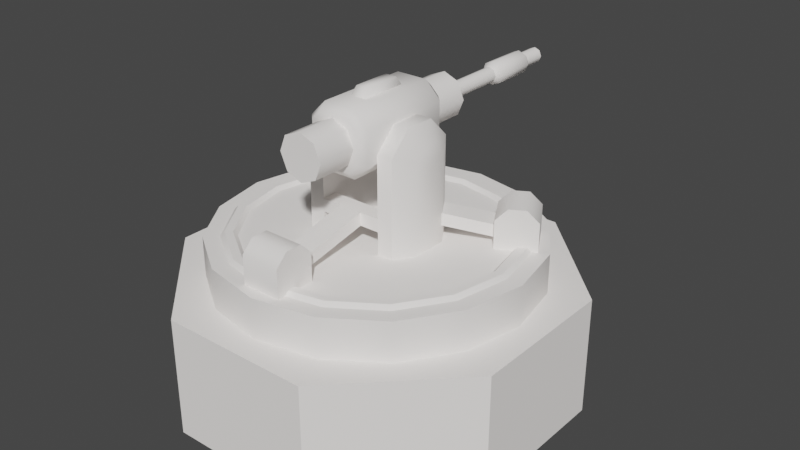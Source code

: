 # Source: canon.blend  (saved by Blender 2.90.8; exported with 4.5.12 LTS)
import bpy
from mathutils import Matrix  # noqa: F401  (used for matrix-valued properties, if any)

bpy.ops.wm.read_factory_settings(use_empty=True)
scene = bpy.context.scene
scene.name = 'Scene'

# ---- collections
col_collection = bpy.data.collections.new('Collection'); scene.collection.children.link(col_collection)

# ---- materials (node trees are filled in below, after node groups)
mat_canonmaterial = bpy.data.materials.new('CanonMaterial')
mat_canonmaterial.alpha_threshold = 0.0
mat_canonmaterial.use_transparent_shadow = False
mat_canonmaterial.diffuse_color = (1.0, 0.9626, 0.9335, 1.0)
mat_canonmaterial.line_color = (0.0, 0.0, 0.0, 1.0)

# ---- material node trees

# ---- world
world_world = bpy.data.worlds.new('World'); scene.world = world_world
world_world.use_nodes = True; world_world.node_tree.nodes.clear()
_N = world_world.node_tree.nodes; _L = world_world.node_tree.links
n0 = _N.new('ShaderNodeOutputWorld'); n0.name = 'World Output'; n0.location = (300, 300)
n1 = _N.new('ShaderNodeBackground'); n1.name = 'Background'; n1.location = (10, 300)
n1.inputs[0].default_value = (0.05088, 0.05088, 0.05088, 1.0)
_L.new(n1.outputs[0], n0.inputs[0])
n0.is_active_output = True
world_world.color = (0.05088, 0.05088, 0.05088)
world_world.use_sun_shadow = False
world_world.sun_shadow_jitter_overblur = 0.0

# ---- meshes
me_base = bpy.data.meshes.new('base')
me_base.from_pydata([(-0.9567, -2.31, -1.0), (-0.9567, -2.31, 0.5), (-0.7654, -1.848, 0.5), (-3.02e-07, -2.0, 0.5), (0.7654, -1.848, 0.5), (-3.02e-07, -2.0, 1.0), (-2.713e-07, -1.8, 1.0), (-2.593e-07, -1.6, 1.0), (-0.6123, -1.478, 1.0), (-0.6697, -1.617, 1.05), (-2.683e-07, -1.75, 1.05), (0.6697, -1.617, 1.05), (0.6314, -1.524, 1.05), (-2.623e-07, -1.65, 1.05), (-0.6314, -1.524, 1.05), (-1.848, -0.7654, 0.5), (-1.414, -1.414, 0.5), (-1.414, -1.414, 1.0), (-0.7654, -1.848, 1.0), (-1.273, -1.273, 1.0), (-0.6888, -1.663, 1.0), (-1.131, -1.131, 1.0), (-1.237, -1.237, 1.05), (-1.167, -1.167, 1.05), (-2.31, -0.9567, -1.0), (-2.31, 0.9567, 0.5), (-2.31, -0.9567, 0.5), (-1.848, 0.7654, 0.5), (-2.0, 4.768e-07, 0.5), (-1.848, 0.7654, 1.0), (-2.0, 4.768e-07, 1.0), (-1.848, -0.7654, 1.0), (-1.8, 3.576e-07, 1.0), (-1.663, -0.6888, 1.0), (-1.478, -0.6123, 1.0), (-1.6, 3.576e-07, 1.0), (-1.617, 0.6697, 1.05), (-1.75, 3.576e-07, 1.05), (-1.617, -0.6697, 1.05), (-1.524, -0.6314, 1.05), (-1.65, 3.576e-07, 1.05), (-1.524, 0.6314, 1.05), (-2.31, 0.9567, -1.0), (-0.9567, 2.31, 0.5), (-8.429e-08, -8.429e-08, 0.5), (-0.7654, 1.848, 0.5), (-1.414, 1.414, 0.5), (-0.7654, 1.848, 1.0), (-1.414, 1.414, 1.0), (-0.6888, 1.663, 1.0), (-1.273, 1.273, 1.0), (-1.663, 0.6888, 1.0), (-1.478, 0.6123, 1.0), (-1.131, 1.131, 1.0), (-0.6123, 1.478, 1.0), (-0.6697, 1.617, 1.05), (-1.237, 1.237, 1.05), (-1.167, 1.167, 1.05), (-0.6314, 1.524, 1.05), (-0.9567, 2.31, -1.0), (4.768e-07, 2.0, 0.5), (0.7654, 1.848, 1.0), (4.768e-07, 2.0, 1.0), (0.6888, 1.663, 1.0), (4.287e-07, 1.8, 1.0), (3.991e-07, 1.6, 1.0), (0.6123, 1.478, 1.0), (4.213e-07, 1.75, 1.05), (4.065e-07, 1.65, 1.05), (0.6314, 1.524, 1.05), (2.31, 0.9567, -1.0), (0.9567, 2.31, -1.0), (2.31, 0.9567, 0.5), (0.9567, 2.31, 0.5), (1.414, 1.414, 0.5), (0.7654, 1.848, 0.5), (1.414, 1.414, 1.0), (1.273, 1.273, 1.0), (1.131, 1.131, 1.0), (1.237, 1.237, 1.05), (0.6697, 1.617, 1.05), (1.167, 1.167, 1.05), (2.31, -0.9567, -1.0), (2.0, -6.517e-07, 0.5), (1.848, 0.7654, 0.5), (2.0, -6.517e-07, 1.0), (1.848, 0.7654, 1.0), (1.663, -0.6888, 1.0), (1.8, -5.15e-07, 1.0), (1.663, 0.6888, 1.0), (1.478, 0.6123, 1.0), (1.6, -4.975e-07, 1.0), (1.478, -0.6123, 1.0), (1.75, -5.106e-07, 1.05), (1.617, 0.6697, 1.05), (1.524, 0.6314, 1.05), (1.65, -5.019e-07, 1.05), (0.9567, -2.31, -1.0), (0.9567, -2.31, 0.5), (2.31, -0.9567, 0.5), (1.414, -1.414, 0.5), (1.848, -0.7654, 0.5), (0.7654, -1.848, 1.0), (1.414, -1.414, 1.0), (1.848, -0.7654, 1.0), (-5.268e-08, -5.268e-08, 1.0), (0.6888, -1.663, 1.0), (1.273, -1.273, 1.0), (1.131, -1.131, 1.0), (0.6123, -1.478, 1.0), (1.237, -1.237, 1.05), (1.617, -0.6697, 1.05), (1.524, -0.6314, 1.05), (1.167, -1.167, 1.05), (-0.9567, -2.31, 0.5), (-0.9567, -2.31, 0.5), (-0.9567, -2.31, -1.0), (-2.683e-07, -1.75, 1.05), (-0.6697, -1.617, 1.05), (0.6697, -1.617, 1.05), (0.6314, -1.524, 1.05), (-2.623e-07, -1.65, 1.05), (-0.6314, -1.524, 1.05), (-0.7654, -1.848, 1.0), (-1.414, -1.414, 1.0), (-2.31, -0.9567, 0.5), (-2.31, -0.9567, 0.5), (-2.31, 0.9567, 0.5), (-2.31, 0.9567, 0.5), (-2.31, -0.9567, -1.0), (-2.0, 4.768e-07, 1.0), (-1.848, 0.7654, 1.0), (-1.848, -0.7654, 1.0), (-1.75, 3.576e-07, 1.05), (-1.617, 0.6697, 1.05), (-1.617, -0.6697, 1.05), (-1.524, -0.6314, 1.05), (-1.65, 3.576e-07, 1.05), (-1.524, 0.6314, 1.05), (-1.414, 1.414, 1.0), (-0.7654, 1.848, 1.0), (-1.237, 1.237, 1.05), (-0.6697, 1.617, 1.05), (-1.167, 1.167, 1.05), (-0.6314, 1.524, 1.05), (4.768e-07, 2.0, 1.0), (0.7654, 1.848, 1.0), (4.065e-07, 1.65, 1.05), (0.6314, 1.524, 1.05), (0.9567, 2.31, 0.5), (0.9567, 2.31, 0.5), (2.31, 0.9567, 0.5), (2.31, 0.9567, 0.5), (2.31, 0.9567, -1.0), (0.9567, 2.31, -1.0), (0.6697, 1.617, 1.05), (1.237, 1.237, 1.05), (1.848, 0.7654, 1.0), (2.0, -6.517e-07, 1.0), (1.617, 0.6697, 1.05), (1.75, -5.106e-07, 1.05), (1.524, 0.6314, 1.05), (1.65, -5.019e-07, 1.05), (2.31, -0.9567, 0.5), (2.31, -0.9567, 0.5), (0.9567, -2.31, 0.5), (0.9567, -2.31, 0.5), (0.9567, -2.31, -1.0), (1.414, -1.414, 1.0), (0.7654, -1.848, 1.0), (1.848, -0.7654, 1.0), (1.617, -0.6697, 1.05), (1.237, -1.237, 1.05), (1.524, -0.6314, 1.05), (1.167, -1.167, 1.05), (-3.02e-07, -2.0, 1.0), (-1.237, -1.237, 1.05), (-1.167, -1.167, 1.05), (-2.31, 0.9567, -1.0), (-0.9567, 2.31, 0.5), (-0.9567, 2.31, 0.5), (-0.9567, 2.31, -1.0), (4.213e-07, 1.75, 1.05), (1.414, 1.414, 1.0), (1.167, 1.167, 1.05), (2.31, -0.9567, -1.0)], [], [(167, 166, 114, 116), (98, 44, 115), (3, 175, 123, 2), (4, 169, 175, 3), (102, 105, 5), (5, 105, 18), (119, 120, 121, 117), (117, 121, 122, 118), (6, 10, 9, 20), (106, 11, 10, 6), (8, 14, 13, 7), (7, 13, 12, 109), (0, 1, 126, 129), (115, 44, 26), (16, 124, 132, 15), (2, 123, 124, 16), (18, 105, 17), (17, 105, 31), (118, 122, 177, 176), (176, 177, 136, 135), (19, 22, 38, 33), (20, 9, 22, 19), (34, 39, 23, 21), (21, 23, 14, 8), (24, 125, 127, 178), (26, 44, 128), (28, 130, 131, 27), (15, 132, 130, 28), (31, 105, 30), (30, 105, 29), (135, 136, 137, 133), (133, 137, 138, 134), (32, 37, 36, 51), (33, 38, 37, 32), (52, 41, 40, 35), (35, 40, 39, 34), (42, 25, 180, 181), (128, 44, 179), (46, 139, 140, 45), (27, 131, 139, 46), (29, 105, 48), (48, 105, 47), (134, 138, 143, 141), (141, 143, 144, 142), (50, 56, 55, 49), (51, 36, 56, 50), (54, 58, 57, 53), (53, 57, 41, 52), (59, 43, 150, 71), (179, 44, 73), (60, 145, 146, 75), (45, 140, 145, 60), (47, 105, 62), (62, 105, 61), (142, 144, 147, 182), (182, 147, 148, 155), (64, 67, 80, 63), (49, 55, 67, 64), (66, 69, 68, 65), (65, 68, 58, 54), (154, 149, 151, 153), (73, 44, 152), (74, 183, 157, 84), (75, 146, 183, 74), (61, 105, 76), (76, 105, 86), (155, 148, 184, 156), (156, 184, 161, 159), (77, 79, 94, 89), (63, 80, 79, 77), (90, 95, 81, 78), (78, 81, 69, 66), (70, 72, 164, 185), (152, 44, 99), (83, 158, 170, 101), (84, 157, 158, 83), (86, 105, 85), (85, 105, 104), (159, 161, 162, 160), (160, 162, 173, 171), (88, 93, 111, 87), (89, 94, 93, 88), (92, 112, 96, 91), (91, 96, 95, 90), (82, 163, 165, 97), (99, 44, 98), (100, 168, 169, 4), (101, 170, 168, 100), (104, 105, 103), (103, 105, 102), (171, 173, 174, 172), (172, 174, 120, 119), (107, 110, 11, 106), (87, 111, 110, 107), (109, 12, 113, 108), (108, 113, 112, 92)])
me_base.polygons.foreach_set('use_smooth', [True] * 96)
_uv = me_base.uv_layers.new(name='UVMap')
_uv.uv.foreach_set('vector', [0.06737, 0.5762, 0.06737, 0.3514, 0.3541, 0.3514, 0.3541, 0.5762, 0.06737, 0.3514, 0.2107, 0.005359, 0.3541, 0.3514, 0.9138, 0.5127, 0.8408, 0.5204, 0.8115, 0.4088, 0.8885, 0.3926, 0.9138, 0.6355, 0.8352, 0.6355, 0.8408, 0.5204, 0.9138, 0.5127, 0.8352, 0.6355, 0.5452, 0.5512, 0.8408, 0.5204, 0.8408, 0.5204, 0.5452, 0.5512, 0.8115, 0.4088, 0.7114, 0.6494, 0.7254, 0.6547, 0.7093, 0.7501, 0.6944, 0.7501, 0.6944, 0.7501, 0.7093, 0.7501, 0.7254, 0.8454, 0.7114, 0.8508, 0.6838, 0.7501, 0.6944, 0.7501, 0.7114, 0.8508, 0.7013, 0.854, 0.7013, 0.6462, 0.7114, 0.6494, 0.6944, 0.7501, 0.6838, 0.7501, 0.7355, 0.8423, 0.7254, 0.8454, 0.7093, 0.7501, 0.72, 0.7501, 0.72, 0.7501, 0.7093, 0.7501, 0.7254, 0.6547, 0.7355, 0.6579, 0.06737, 0.5762, 0.06737, 0.3514, 0.3541, 0.3514, 0.3541, 0.5762, 0.06737, 0.3514, 0.2107, 0.005359, 0.3541, 0.3514, 0.9138, 0.5127, 0.8408, 0.5204, 0.8115, 0.4088, 0.8885, 0.3926, 0.9138, 0.6355, 0.8352, 0.6355, 0.8408, 0.5204, 0.9138, 0.5127, 0.8352, 0.6355, 0.5452, 0.5512, 0.8408, 0.5204, 0.8408, 0.5204, 0.5452, 0.5512, 0.8115, 0.4088, 0.7114, 0.6494, 0.7254, 0.6547, 0.7093, 0.7501, 0.6944, 0.7501, 0.6944, 0.7501, 0.7093, 0.7501, 0.7254, 0.8454, 0.7114, 0.8508, 0.6838, 0.7501, 0.6944, 0.7501, 0.7114, 0.8508, 0.7013, 0.854, 0.7013, 0.6462, 0.7114, 0.6494, 0.6944, 0.7501, 0.6838, 0.7501, 0.7355, 0.8423, 0.7254, 0.8454, 0.7093, 0.7501, 0.72, 0.7501, 0.72, 0.7501, 0.7093, 0.7501, 0.7254, 0.6547, 0.7355, 0.6579, 0.06737, 0.5762, 0.06737, 0.3514, 0.3541, 0.3514, 0.3541, 0.5762, 0.06737, 0.3514, 0.2107, 0.005359, 0.3541, 0.3514, 0.9138, 0.5127, 0.8408, 0.5204, 0.8115, 0.4088, 0.8885, 0.3926, 0.9138, 0.6355, 0.8352, 0.6355, 0.8408, 0.5204, 0.9138, 0.5127, 0.8352, 0.6355, 0.5452, 0.5512, 0.8408, 0.5204, 0.8408, 0.5204, 0.5452, 0.5512, 0.8115, 0.4088, 0.7114, 0.6494, 0.7254, 0.6547, 0.7093, 0.7501, 0.6944, 0.7501, 0.6944, 0.7501, 0.7093, 0.7501, 0.7254, 0.8454, 0.7114, 0.8508, 0.6838, 0.7501, 0.6944, 0.7501, 0.7114, 0.8508, 0.7013, 0.854, 0.7013, 0.6462, 0.7114, 0.6494, 0.6944, 0.7501, 0.6838, 0.7501, 0.7355, 0.8423, 0.7254, 0.8454, 0.7093, 0.7501, 0.72, 0.7501, 0.72, 0.7501, 0.7093, 0.7501, 0.7254, 0.6547, 0.7355, 0.6579, 0.06737, 0.5762, 0.06737, 0.3514, 0.3541, 0.3514, 0.3541, 0.5762, 0.06737, 0.3514, 0.2107, 0.005359, 0.3541, 0.3514, 0.9138, 0.5127, 0.8408, 0.5204, 0.8115, 0.4088, 0.8885, 0.3926, 0.9138, 0.6355, 0.8352, 0.6355, 0.8408, 0.5204, 0.9138, 0.5127, 0.8352, 0.6355, 0.5452, 0.5512, 0.8408, 0.5204, 0.8408, 0.5204, 0.5452, 0.5512, 0.8115, 0.4088, 0.7114, 0.6494, 0.7254, 0.6547, 0.7093, 0.7501, 0.6944, 0.7501, 0.6944, 0.7501, 0.7093, 0.7501, 0.7254, 0.8454, 0.7114, 0.8508, 0.6838, 0.7501, 0.6944, 0.7501, 0.7114, 0.8508, 0.7013, 0.854, 0.7013, 0.6462, 0.7114, 0.6494, 0.6944, 0.7501, 0.6838, 0.7501, 0.7355, 0.8423, 0.7254, 0.8454, 0.7093, 0.7501, 0.72, 0.7501, 0.72, 0.7501, 0.7093, 0.7501, 0.7254, 0.6547, 0.7355, 0.6579, 0.06737, 0.5762, 0.06737, 0.3514, 0.3541, 0.3514, 0.3541, 0.5762, 0.06737, 0.3514, 0.2107, 0.005359, 0.3541, 0.3514, 0.9138, 0.5127, 0.8408, 0.5204, 0.8115, 0.4088, 0.8885, 0.3926, 0.9138, 0.6355, 0.8352, 0.6355, 0.8408, 0.5204, 0.9138, 0.5127, 0.8352, 0.6355, 0.5452, 0.5512, 0.8408, 0.5204, 0.8408, 0.5204, 0.5452, 0.5512, 0.8115, 0.4088, 0.7114, 0.6494, 0.7254, 0.6547, 0.7093, 0.7501, 0.6944, 0.7501, 0.6944, 0.7501, 0.7093, 0.7501, 0.7254, 0.8454, 0.7114, 0.8508, 0.6838, 0.7501, 0.6944, 0.7501, 0.7114, 0.8508, 0.7013, 0.854, 0.7013, 0.6462, 0.7114, 0.6494, 0.6944, 0.7501, 0.6838, 0.7501, 0.7355, 0.8423, 0.7254, 0.8454, 0.7093, 0.7501, 0.72, 0.7501, 0.72, 0.7501, 0.7093, 0.7501, 0.7254, 0.6547, 0.7355, 0.6579, 0.06737, 0.5762, 0.06737, 0.3514, 0.3541, 0.3514, 0.3541, 0.5762, 0.06737, 0.3514, 0.2107, 0.005359, 0.3541, 0.3514, 0.9138, 0.5127, 0.8408, 0.5204, 0.8115, 0.4088, 0.8885, 0.3926, 0.9138, 0.6355, 0.8352, 0.6355, 0.8408, 0.5204, 0.9138, 0.5127, 0.8352, 0.6355, 0.5452, 0.5512, 0.8408, 0.5204, 0.8408, 0.5204, 0.5452, 0.5512, 0.8115, 0.4088, 0.7114, 0.6494, 0.7254, 0.6547, 0.7093, 0.7501, 0.6944, 0.7501, 0.6944, 0.7501, 0.7093, 0.7501, 0.7254, 0.8454, 0.7114, 0.8508, 0.6838, 0.7501, 0.6944, 0.7501, 0.7114, 0.8508, 0.7013, 0.854, 0.7013, 0.6462, 0.7114, 0.6494, 0.6944, 0.7501, 0.6838, 0.7501, 0.7355, 0.8423, 0.7254, 0.8454, 0.7093, 0.7501, 0.72, 0.7501, 0.72, 0.7501, 0.7093, 0.7501, 0.7254, 0.6547, 0.7355, 0.6579, 0.06737, 0.5762, 0.06737, 0.3514, 0.3541, 0.3514, 0.3541, 0.5762, 0.06737, 0.3514, 0.2107, 0.005359, 0.3541, 0.3514, 0.9138, 0.5127, 0.8408, 0.5204, 0.8115, 0.4088, 0.8885, 0.3926, 0.9138, 0.6355, 0.8352, 0.6355, 0.8408, 0.5204, 0.9138, 0.5127, 0.8352, 0.6355, 0.5452, 0.5512, 0.8408, 0.5204, 0.8408, 0.5204, 0.5452, 0.5512, 0.8115, 0.4088, 0.7114, 0.6494, 0.7254, 0.6547, 0.7093, 0.7501, 0.6944, 0.7501, 0.6944, 0.7501, 0.7093, 0.7501, 0.7254, 0.8454, 0.7114, 0.8508, 0.6838, 0.7501, 0.6944, 0.7501, 0.7114, 0.8508, 0.7013, 0.854, 0.7013, 0.6462, 0.7114, 0.6494, 0.6944, 0.7501, 0.6838, 0.7501, 0.7355, 0.8423, 0.7254, 0.8454, 0.7093, 0.7501, 0.72, 0.7501, 0.72, 0.7501, 0.7093, 0.7501, 0.7254, 0.6547, 0.7355, 0.6579, 0.06737, 0.5762, 0.06737, 0.3514, 0.3541, 0.3514, 0.3541, 0.5762, 0.06737, 0.3514, 0.2107, 0.005359, 0.3541, 0.3514, 0.9138, 0.5127, 0.8408, 0.5204, 0.8115, 0.4088, 0.8885, 0.3926, 0.9138, 0.6355, 0.8352, 0.6355, 0.8408, 0.5204, 0.9138, 0.5127, 0.8352, 0.6355, 0.5452, 0.5512, 0.8408, 0.5204, 0.8408, 0.5204, 0.5452, 0.5512, 0.8115, 0.4088, 0.7114, 0.6494, 0.7254, 0.6547, 0.7093, 0.7501, 0.6944, 0.7501, 0.6944, 0.7501, 0.7093, 0.7501, 0.7254, 0.8454, 0.7114, 0.8508, 0.6838, 0.7501, 0.6944, 0.7501, 0.7114, 0.8508, 0.7013, 0.854, 0.7013, 0.6462, 0.7114, 0.6494, 0.6944, 0.7501, 0.6838, 0.7501, 0.7355, 0.8423, 0.7254, 0.8454, 0.7093, 0.7501, 0.72, 0.7501, 0.72, 0.7501, 0.7093, 0.7501, 0.7254, 0.6547, 0.7355, 0.6579])
me_base.materials.append(mat_canonmaterial)
me_base.use_remesh_fix_poles = True
me_base.use_remesh_preserve_attributes = False
me_base.use_mirror_vertex_groups = False
me_base.update()
me_body = bpy.data.meshes.new('body')
me_body.from_pydata([(0.25, -1.35, -1.3), (0.25, -1.85, -1.3), (0.25, -1.35, -0.9463), (0.25, -1.496, -0.8), (0.25, -1.704, -0.8), (0.25, -1.85, -0.9463), (0.6, -0.1913, 0.1619), (0.6, 0.1913, 0.1619), (0.6, 0.4619, -0.1087), (0.6, 0.4619, -1.3), (0.4, -0.4619, -1.3), (0.4, 0.1913, 0.1619), (0.6, 0.1158, -1.054), (0.6, 0.1158, -0.8999), (0.4, 0.4619, -0.1087), (0.15, -1.35, -1.2), (0.15, -1.35, -1.046), (0.15, -0.4619, -1.022), (0.15, -0.4619, -0.8594), (1.094, 0.8049, -1.2), (1.244, 0.5451, -1.2), (1.094, 0.8049, -1.046), (1.244, 0.5451, -1.046), (0.6, 0.4619, -1.088), (0.6, 0.4619, -0.9345), (0.6, -0.4619, -0.1087), (0.6, -0.4619, -1.3), (0.75, 2.471e-07, -0.3), (0.4, -0.4619, -0.8594), (0.4, -0.4619, -1.022), (0.4, -0.2619, -1.022), (0.4, -0.2619, -0.8594), (-0.25, -1.35, -1.3), (-0.25, -1.85, -1.3), (-0.25, -1.35, -0.9463), (-0.25, -1.496, -0.8), (-0.25, -1.704, -0.8), (-0.25, -1.85, -0.9463), (-0.6, 0.4619, -0.1087), (-0.6, 0.4619, -1.3), (-0.6, 0.4619, -0.1087), (-0.6, 0.4619, -1.3), (-0.4, -0.4619, -1.3), (-0.4, -0.4619, -0.1087), (-0.4, -0.1913, 0.1619), (-0.4, 0.1913, 0.1619), (-0.6, 0.1158, -1.054), (-0.6, 0.1158, -0.8999), (-0.4, 0.4619, -0.1087), (-1.094, 0.8049, -1.2), (-1.244, 0.5451, -1.2), (-1.094, 0.8049, -1.046), (-1.244, 0.5451, -1.046), (-0.6, 0.4619, -1.088), (-0.6, 0.4619, -0.9345), (-0.6, -0.4619, -1.3), (-0.6, -0.4619, -1.3), (-0.6, -0.4619, -0.1087), (0.0, -1.85, -1.3), (0.0, -1.35, -1.3), (0.0, -1.704, -0.8), (0.0, -1.85, -0.9463), (0.0, -1.496, -0.8), (0.0, -1.35, -0.9463), (0.0, -1.35, -1.2), (0.0, -0.4619, -0.8594), (1.044, 0.8915, -1.3), (1.477, 1.142, -1.3), (1.044, 0.8915, -0.9463), (1.171, 0.9647, -0.8), (1.35, 1.068, -0.8), (1.477, 1.142, -0.9463), (1.602, 0.925, -1.3), (1.475, 0.8519, -0.8), (1.602, 0.925, -0.9463), (1.296, 0.7481, -0.8), (1.169, 0.675, -0.9463), (1.294, 0.4585, -1.3), (1.727, 0.7085, -1.3), (1.294, 0.4585, -0.9463), (1.421, 0.5316, -0.8), (1.6, 0.6353, -0.8), (1.727, 0.7085, -0.9463), (1.169, 0.675, -1.3), (-1.294, 0.4585, -1.3), (-1.727, 0.7085, -1.3), (-1.294, 0.4585, -0.9463), (-1.421, 0.5316, -0.8), (-1.6, 0.6353, -0.8), (-1.727, 0.7085, -0.9463), (-1.602, 0.925, -1.3), (-1.475, 0.8519, -0.8), (-1.602, 0.925, -0.9463), (-1.044, 0.8915, -1.3), (-1.477, 1.142, -1.3), (-1.044, 0.8915, -0.9463), (-1.171, 0.9646, -0.8), (-1.35, 1.068, -0.8), (-1.477, 1.142, -0.9463), (-1.169, 0.675, -1.3), (-1.296, 0.7481, -0.8), (-1.169, 0.675, -0.9463), (-0.4, 0.4619, -1.3), (-0.4, 2.471e-07, -0.3), (0.4, -0.1913, 0.1619), (0.4, 0.4619, -1.3), (0.4, -0.4619, -0.1087), (0.4, 2.471e-07, -0.3), (-0.15, -1.35, -1.2), (-0.15, -1.35, -1.046), (-0.15, -0.4619, -1.022), (-0.15, -0.4619, -0.8594), (-0.4, -0.4619, -0.8594), (-0.4, -0.4619, -1.022), (-0.4, -0.2619, -1.022), (-0.4, -0.2619, -0.8594), (0.0, -0.2619, -0.8594), (0.0, -0.2619, -1.022), (0.0, -1.35, -1.046), (0.0, -0.4619, -1.022), (0.25, -1.85, -0.9463), (0.25, -1.704, -0.8), (0.25, -1.496, -0.8), (0.25, -1.35, -0.9463), (0.25, -1.35, -1.3), (0.25, -1.85, -1.3), (0.6, 0.4619, -0.1087), (0.6, 0.4619, -1.3), (0.6, -0.4619, -1.3), (0.6, -0.4619, -0.1087), (0.6, -0.1913, 0.1619), (0.6, 0.1913, 0.1619), (0.4, 0.1913, 0.1619), (0.4, 0.4619, -0.1087), (0.15, -0.4619, -0.8594), (0.15, -0.4619, -0.8594), (0.15, -0.4619, -1.022), (0.15, -0.4619, -1.022), (0.15, -1.35, -1.2), (0.15, -1.35, -1.046), (0.6, 0.1158, -1.054), (1.244, 0.5451, -1.2), (1.094, 0.8049, -1.2), (0.6, 0.4619, -1.088), (0.6, 0.4619, -0.9345), (1.094, 0.8049, -1.046), (0.6, 0.1158, -0.8999), (1.244, 0.5451, -1.046), (0.4, -0.4619, -0.8594), (0.4, -0.4619, -1.022), (-0.25, -1.85, -0.9463), (-0.25, -1.704, -0.8), (-0.25, -1.496, -0.8), (-0.25, -1.35, -0.9463), (-0.25, -1.35, -1.3), (-0.25, -1.85, -1.3), (-0.75, -3.127e-07, -0.3), (-0.6, -0.1913, 0.1619), (-0.6, 0.1913, 0.1619), (-0.6, -0.4619, -0.1087), (-0.4, -0.4619, -0.1087), (-0.4, -0.1913, 0.1619), (-0.6, -0.1913, 0.1619), (-0.6, 0.1913, 0.1619), (-0.4, 0.1913, 0.1619), (-0.4, 0.4619, -0.1087), (-0.6, 0.1158, -1.054), (-1.244, 0.5451, -1.2), (-1.094, 0.8049, -1.2), (-0.6, 0.4619, -1.088), (-0.6, 0.4619, -0.9345), (-1.094, 0.8049, -1.046), (-0.6, 0.1158, -0.8999), (-1.244, 0.5451, -1.046), (-0.4, -0.4619, -1.3), (1.477, 1.142, -0.9463), (1.35, 1.068, -0.8), (1.171, 0.9647, -0.8), (1.044, 0.8915, -0.9463), (1.044, 0.8915, -0.9463), (1.044, 0.8915, -1.3), (1.477, 1.142, -1.3), (1.727, 0.7085, -0.9463), (1.6, 0.6353, -0.8), (1.421, 0.5316, -0.8), (1.294, 0.4585, -0.9463), (1.294, 0.4585, -1.3), (1.727, 0.7085, -1.3), (-1.727, 0.7085, -0.9463), (-1.6, 0.6353, -0.8), (-1.6, 0.6353, -0.8), (-1.421, 0.5316, -0.8), (-1.294, 0.4585, -0.9463), (-1.294, 0.4585, -0.9463), (-1.294, 0.4585, -1.3), (-1.727, 0.7085, -1.3), (-1.477, 1.142, -0.9463), (-1.477, 1.142, -0.9463), (-1.35, 1.068, -0.8), (-1.171, 0.9646, -0.8), (-1.044, 0.8915, -0.9463), (-1.044, 0.8915, -0.9463), (-1.044, 0.8915, -1.3), (-1.477, 1.142, -1.3), (-1.169, 0.675, -0.9463), (0.4, -0.4619, -0.1087), (0.4, -0.1913, 0.1619), (0.4, 0.4619, -1.3), (0.4, -0.4619, -1.3), (-0.4, 0.4619, -1.3), (-0.15, -0.4619, -0.8594), (-0.15, -0.4619, -0.8594), (-0.15, -0.4619, -1.022), (-0.15, -0.4619, -1.022), (-0.15, -1.35, -1.2), (-0.15, -1.35, -1.046), (-0.4, -0.4619, -0.8594), (-0.4, -0.4619, -1.022), (0.0, -0.2619, -0.8594), (-0.4, -0.2619, -0.8594), (-0.4, -0.2619, -1.022), (0.0, -0.2619, -1.022), (0.4, -0.2619, -0.8594), (0.4, -0.2619, -1.022), (0.75, 0.231, -1.3), (0.75, -0.231, -0.2043), (0.75, -0.231, -1.3), (0.75, 0.09567, -0.06903), (0.75, -0.09567, -0.06903), (0.75, 0.231, -0.2043), (-0.75, -0.231, -1.3), (-0.75, 0.231, -0.2043), (-0.75, 0.231, -1.3), (-0.75, -0.09567, -0.06903), (-0.75, 0.09567, -0.06903), (-0.75, -0.231, -0.2043)], [], [(60, 4, 3, 62), (124, 123, 122, 121, 120, 125), (62, 3, 2, 63), (59, 63, 2, 0), (132, 131, 8, 133), (208, 26, 25, 205), (205, 25, 130, 206), (133, 8, 9, 105), (206, 130, 131, 132), (139, 138, 136, 134), (118, 16, 135, 65), (21, 19, 143, 144), (147, 145, 24, 13), (20, 22, 146, 140), (142, 141, 12, 23), (65, 135, 116), (221, 218, 31, 30), (116, 135, 28, 222), (137, 117, 223, 29), (18, 17, 149, 148), (4, 60, 61, 5), (1, 5, 61, 58), (137, 119, 117), (15, 64, 119, 137), (60, 62, 152, 36), (154, 155, 150, 151, 35, 153), (62, 63, 34, 152), (59, 32, 34, 63), (234, 156, 233), (164, 165, 40, 163), (234, 233, 157, 158), (174, 160, 159, 56), (160, 161, 162, 159), (165, 102, 41, 40), (161, 164, 163, 162), (231, 156, 234), (231, 234, 158, 38), (51, 170, 169, 49), (173, 47, 54, 171), (50, 166, 172, 52), (168, 53, 46, 167), (233, 156, 235), (233, 235, 57, 157), (36, 37, 61, 60), (33, 58, 61, 37), (73, 70, 177, 75), (180, 178, 69, 176, 175, 181), (75, 177, 179, 76), (83, 76, 68, 66), (70, 73, 74, 71), (67, 71, 74, 72), (73, 75, 80, 81), (186, 187, 182, 183, 184, 185), (75, 76, 79, 80), (83, 77, 79, 76), (81, 82, 74, 73), (78, 72, 74, 82), (91, 190, 87, 100), (194, 192, 191, 189, 188, 195), (100, 87, 193, 204), (99, 101, 86, 84), (88, 91, 92, 89), (85, 89, 92, 90), (91, 100, 199, 97), (202, 203, 196, 198, 96, 200), (100, 204, 201, 199), (99, 93, 95, 101), (97, 197, 92, 91), (94, 90, 92, 98), (48, 103, 209), (42, 103, 43), (209, 103, 42), (44, 103, 45), (43, 103, 44), (45, 103, 48), (14, 207, 107), (10, 106, 107), (207, 10, 107), (104, 11, 107), (106, 104, 107), (11, 14, 107), (215, 210, 212, 214), (118, 65, 211, 109), (65, 116, 211), (221, 114, 115, 218), (116, 219, 112, 211), (213, 113, 220, 117), (111, 216, 217, 110), (213, 117, 119), (108, 213, 119, 64), (227, 229, 126, 7), (227, 27, 229), (225, 228, 6, 129), (225, 27, 228), (228, 227, 7, 6), (228, 27, 227), (224, 27, 226), (226, 225, 129, 128), (226, 27, 225), (229, 224, 127, 126), (229, 27, 224), (230, 156, 232), (232, 231, 38, 39), (232, 156, 231), (235, 230, 55, 57), (235, 156, 230)])
me_body.polygons.foreach_set('use_smooth', [True] * 106)
_uv = me_body.uv_layers.new(name='UVMap')
_uv.uv.foreach_set('vector', [0.5452, 0.7138, 0.5878, 0.7138, 0.5878, 0.7491, 0.5452, 0.7491, 0.6731, 0.7741, 0.6128, 0.7741, 0.5878, 0.7491, 0.5878, 0.7138, 0.6128, 0.6888, 0.6731, 0.6888, 0.5577, 0.7793, 0.5878, 0.7491, 0.6128, 0.7741, 0.5826, 0.8042, 0.6731, 0.8167, 0.6128, 0.8167, 0.6128, 0.7741, 0.6731, 0.7741, 0.9587, 0.661, 0.9245, 0.661, 0.9245, 0.5958, 0.9587, 0.5958, 0.9587, 0.9946, 0.9245, 0.9946, 0.9245, 0.7915, 0.9587, 0.7915, 0.9587, 0.7915, 0.9245, 0.7915, 0.9245, 0.7263, 0.9587, 0.7263, 0.9587, 0.5958, 0.9245, 0.5958, 0.9245, 0.3926, 0.9587, 0.3926, 0.9587, 0.7263, 0.9245, 0.7263, 0.9245, 0.661, 0.9587, 0.661, 0.9096, 0.3381, 0.8721, 0.346, 0.8699, 0.1201, 0.9096, 0.1117, 0.947, 0.3381, 0.9096, 0.3381, 0.9096, 0.1117, 0.947, 0.1117, 0.5025, 0.7521, 0.5069, 0.7779, 0.4026, 0.7763, 0.3982, 0.7505, 0.4991, 0.701, 0.5025, 0.7521, 0.3982, 0.7505, 0.3648, 0.7015, 0.5039, 0.6753, 0.4991, 0.701, 0.3648, 0.7015, 0.3696, 0.6757, 0.5069, 0.6242, 0.5039, 0.6753, 0.3696, 0.6757, 0.4026, 0.6265, 0.947, 0.1117, 0.9096, 0.1117, 0.947, 0.06184, 0.947, 0.02122, 0.947, 0.06184, 0.8472, 0.06184, 0.8472, 0.02122, 0.947, 0.06184, 0.9096, 0.1117, 0.8472, 0.1117, 0.8472, 0.06184, 0.5292, 0.8888, 0.5997, 0.8359, 0.5997, 0.977, 0.5292, 0.977, 0.4717, 0.8888, 0.5292, 0.8888, 0.5292, 0.977, 0.4717, 0.977, 0.5878, 0.7138, 0.5577, 0.6836, 0.5826, 0.6587, 0.6128, 0.6888, 0.6731, 0.6888, 0.6128, 0.6888, 0.6128, 0.6462, 0.6731, 0.6462, 0.5292, 0.8888, 0.5292, 0.8359, 0.5997, 0.8359, 0.8721, 0.346, 0.8347, 0.3464, 0.8324, 0.1205, 0.8699, 0.1201, 0.5452, 0.7138, 0.5452, 0.7491, 0.5878, 0.7491, 0.5878, 0.7138, 0.6731, 0.7741, 0.6731, 0.6888, 0.6128, 0.6888, 0.5878, 0.7138, 0.5878, 0.7491, 0.6128, 0.7741, 0.5577, 0.7793, 0.5826, 0.8042, 0.6128, 0.7741, 0.5878, 0.7491, 0.6731, 0.8167, 0.6731, 0.7741, 0.6128, 0.7741, 0.6128, 0.8167, 0.1624, 0.6263, 0.1461, 0.6657, 0.1298, 0.6263, 0.9587, 0.661, 0.9587, 0.5958, 0.9245, 0.5958, 0.9245, 0.661, 0.1624, 0.6263, 0.1298, 0.6263, 0.1135, 0.5869, 0.1788, 0.5869, 0.9587, 0.9946, 0.9587, 0.7915, 0.9245, 0.7915, 0.9245, 0.9946, 0.9587, 0.7915, 0.9587, 0.7263, 0.9245, 0.7263, 0.9245, 0.7915, 0.9587, 0.5958, 0.9587, 0.3926, 0.9245, 0.3926, 0.9245, 0.5958, 0.9587, 0.7263, 0.9587, 0.661, 0.9245, 0.661, 0.9245, 0.7263, 0.1855, 0.6494, 0.1461, 0.6657, 0.1624, 0.6263, 0.1855, 0.6494, 0.1624, 0.6263, 0.1788, 0.5869, 0.2249, 0.633, 0.5025, 0.7521, 0.3982, 0.7505, 0.4026, 0.7763, 0.5069, 0.7779, 0.4991, 0.701, 0.3648, 0.7015, 0.3982, 0.7505, 0.5025, 0.7521, 0.5039, 0.6753, 0.3696, 0.6757, 0.3648, 0.7015, 0.4991, 0.701, 0.5069, 0.6242, 0.4026, 0.6265, 0.3696, 0.6757, 0.5039, 0.6753, 0.1298, 0.6263, 0.1461, 0.6657, 0.1067, 0.6494, 0.1298, 0.6263, 0.1067, 0.6494, 0.06737, 0.633, 0.1135, 0.5869, 0.5878, 0.7138, 0.6128, 0.6888, 0.5826, 0.6587, 0.5577, 0.6836, 0.6731, 0.6888, 0.6731, 0.6462, 0.6128, 0.6462, 0.6128, 0.6888, 0.5452, 0.7138, 0.5878, 0.7138, 0.5878, 0.7491, 0.5452, 0.7491, 0.6731, 0.7741, 0.6128, 0.7741, 0.5878, 0.7491, 0.5878, 0.7138, 0.6128, 0.6888, 0.6731, 0.6888, 0.5577, 0.7793, 0.5878, 0.7491, 0.6128, 0.7741, 0.5826, 0.8042, 0.6731, 0.8167, 0.6128, 0.8167, 0.6128, 0.7741, 0.6731, 0.7741, 0.5878, 0.7138, 0.5577, 0.6836, 0.5826, 0.6587, 0.6128, 0.6888, 0.6731, 0.6888, 0.6128, 0.6888, 0.6128, 0.6462, 0.6731, 0.6462, 0.5452, 0.7138, 0.5452, 0.7491, 0.5878, 0.7491, 0.5878, 0.7138, 0.6731, 0.7741, 0.6731, 0.6888, 0.6128, 0.6888, 0.5878, 0.7138, 0.5878, 0.7491, 0.6128, 0.7741, 0.5577, 0.7793, 0.5826, 0.8042, 0.6128, 0.7741, 0.5878, 0.7491, 0.6731, 0.8167, 0.6731, 0.7741, 0.6128, 0.7741, 0.6128, 0.8167, 0.5878, 0.7138, 0.6128, 0.6888, 0.5826, 0.6587, 0.5577, 0.6836, 0.6731, 0.6888, 0.6731, 0.6462, 0.6128, 0.6462, 0.6128, 0.6888, 0.5452, 0.7138, 0.5878, 0.7138, 0.5878, 0.7491, 0.5452, 0.7491, 0.6731, 0.7741, 0.6128, 0.7741, 0.5878, 0.7491, 0.5878, 0.7138, 0.6128, 0.6888, 0.6731, 0.6888, 0.5577, 0.7793, 0.5878, 0.7491, 0.6128, 0.7741, 0.5826, 0.8042, 0.6731, 0.8167, 0.6128, 0.8167, 0.6128, 0.7741, 0.6731, 0.7741, 0.5878, 0.7138, 0.5577, 0.6836, 0.5826, 0.6587, 0.6128, 0.6888, 0.6731, 0.6888, 0.6128, 0.6888, 0.6128, 0.6462, 0.6731, 0.6462, 0.5452, 0.7138, 0.5452, 0.7491, 0.5878, 0.7491, 0.5878, 0.7138, 0.6731, 0.7741, 0.6731, 0.6888, 0.6128, 0.6888, 0.5878, 0.7138, 0.5878, 0.7491, 0.6128, 0.7741, 0.5577, 0.7793, 0.5826, 0.8042, 0.6128, 0.7741, 0.5878, 0.7491, 0.6731, 0.8167, 0.6731, 0.7741, 0.6128, 0.7741, 0.6128, 0.8167, 0.5878, 0.7138, 0.6128, 0.6888, 0.5826, 0.6587, 0.5577, 0.6836, 0.6731, 0.6888, 0.6731, 0.6462, 0.6128, 0.6462, 0.6128, 0.6888, 0.06737, 0.633, 0.1461, 0.6657, 0.06737, 0.8362, 0.2249, 0.8362, 0.1461, 0.6657, 0.2249, 0.633, 0.06737, 0.8362, 0.1461, 0.6657, 0.2249, 0.8362, 0.1788, 0.5869, 0.1461, 0.6657, 0.1135, 0.5869, 0.2249, 0.633, 0.1461, 0.6657, 0.1788, 0.5869, 0.1135, 0.5869, 0.1461, 0.6657, 0.06737, 0.633, 0.06737, 0.633, 0.06737, 0.8362, 0.1461, 0.6657, 0.2249, 0.8362, 0.2249, 0.633, 0.1461, 0.6657, 0.06737, 0.8362, 0.2249, 0.8362, 0.1461, 0.6657, 0.1788, 0.5869, 0.1135, 0.5869, 0.1461, 0.6657, 0.2249, 0.633, 0.1788, 0.5869, 0.1461, 0.6657, 0.1135, 0.5869, 0.06737, 0.633, 0.1461, 0.6657, 0.9096, 0.3381, 0.9096, 0.1117, 0.8699, 0.1201, 0.8721, 0.346, 0.947, 0.3381, 0.947, 0.1117, 0.9096, 0.1117, 0.9096, 0.3381, 0.947, 0.1117, 0.947, 0.06184, 0.9096, 0.1117, 0.947, 0.02122, 0.8472, 0.02122, 0.8472, 0.06184, 0.947, 0.06184, 0.947, 0.06184, 0.8472, 0.06184, 0.8472, 0.1117, 0.9096, 0.1117, 0.5292, 0.8888, 0.5292, 0.977, 0.5997, 0.977, 0.5997, 0.8359, 0.4717, 0.8888, 0.4717, 0.977, 0.5292, 0.977, 0.5292, 0.8888, 0.5292, 0.8888, 0.5997, 0.8359, 0.5292, 0.8359, 0.8721, 0.346, 0.8699, 0.1201, 0.8324, 0.1205, 0.8347, 0.3464, 0.1298, 0.6263, 0.1067, 0.6494, 0.06737, 0.633, 0.1135, 0.5869, 0.1298, 0.6263, 0.1461, 0.6657, 0.1067, 0.6494, 0.1855, 0.6494, 0.1624, 0.6263, 0.1788, 0.5869, 0.2249, 0.633, 0.1855, 0.6494, 0.1461, 0.6657, 0.1624, 0.6263, 0.1624, 0.6263, 0.1298, 0.6263, 0.1135, 0.5869, 0.1788, 0.5869, 0.1624, 0.6263, 0.1461, 0.6657, 0.1298, 0.6263, 0.1067, 0.8362, 0.1461, 0.6657, 0.1855, 0.8362, 0.1855, 0.8362, 0.1855, 0.6494, 0.2249, 0.633, 0.2249, 0.8362, 0.1855, 0.8362, 0.1461, 0.6657, 0.1855, 0.6494, 0.1067, 0.6494, 0.1067, 0.8362, 0.06737, 0.8362, 0.06737, 0.633, 0.1067, 0.6494, 0.1461, 0.6657, 0.1067, 0.8362, 0.1067, 0.8362, 0.1461, 0.6657, 0.1855, 0.8362, 0.1855, 0.8362, 0.1855, 0.6494, 0.2249, 0.633, 0.2249, 0.8362, 0.1855, 0.8362, 0.1461, 0.6657, 0.1855, 0.6494, 0.1067, 0.6494, 0.1067, 0.8362, 0.06737, 0.8362, 0.06737, 0.633, 0.1067, 0.6494, 0.1461, 0.6657, 0.1067, 0.8362])
me_body.materials.append(mat_canonmaterial)
me_body.use_remesh_fix_poles = True
me_body.use_remesh_preserve_attributes = False
me_body.use_mirror_vertex_groups = False
me_body.update()
me_canon = bpy.data.meshes.new('canon')
me_canon.from_pydata([(-6.033e-06, -1.2, 0.2867), (-0.2076, -1.2, 0.1977), (0.1977, -1.2, 0.2076), (0.06962, 1.2, 0.07251), (0.1005, 1.2, 0.0), (-0.1005, 1.2, 0.0), (-0.07251, 1.2, 0.06962), (0.0004107, 1.2, 0.1005), (0.1005, 3.1, 0.0), (0.06962, 3.1, 0.07251), (-0.1005, 3.1, 0.0), (0.0004099, 3.1, 0.1005), (-0.07251, 3.1, 0.06962), (0.06962, 2.8, 0.07251), (-0.1005, 2.8, 0.0), (0.00041, 2.8, 0.1005), (-0.07251, 2.8, 0.06962), (0.1005, 2.1, 0.0), (0.06962, 2.1, 0.07251), (0.0004103, 2.1, 0.1005), (-0.07251, 2.1, 0.06962), (0.1505, 2.73, 0.0), (0.1047, 2.73, 0.1081), (-0.1505, 2.73, 0.0), (4.806e-06, 2.73, 0.1505), (-0.1082, 2.73, 0.1047), (0.1047, 2.17, 0.1081), (-0.2867, -1.2, -4.768e-07), (5.034e-06, 2.17, 0.1505), (-0.1081, 2.17, 0.1047), (0.2867, -1.2, -4.768e-07), (0.1977, 1.2, 0.2076), (-0.2867, 1.2, 0.0), (-0.2076, 1.2, 0.1977), (-6.143e-06, 1.2, 0.2867), (5.807e-06, -1.2, -0.2867), (0.2076, -1.2, -0.1977), (-0.1977, -1.2, -0.2076), (-0.06962, 1.2, -0.07251), (0.07251, 1.2, -0.06962), (-0.0004109, 1.2, -0.1005), (-0.06962, 3.1, -0.07251), (-0.0004101, 3.1, -0.1005), (0.07251, 3.1, -0.06962), (-0.06962, 2.8, -0.07251), (0.1005, 2.8, 0.0), (-0.0004102, 2.8, -0.1005), (0.07251, 2.8, -0.06962), (-0.1005, 2.1, 0.0), (-0.06962, 2.1, -0.07251), (-0.0004105, 2.1, -0.1005), (0.07251, 2.1, -0.06962), (-0.1047, 2.73, -0.1081), (-5.021e-06, 2.73, -0.1505), (0.1081, 2.73, -0.1047), (-0.1505, 2.17, 0.0), (-0.1047, 2.17, -0.1081), (0.1505, 2.17, 0.0), (-5.248e-06, 2.17, -0.1505), (0.1081, 2.17, -0.1047), (-0.1977, 1.2, -0.2076), (0.2867, 1.2, 0.0), (0.2076, 1.2, -0.1977), (5.917e-06, 1.2, -0.2867), (0.08042, 3.1, 0.0), (0.0557, 3.1, 0.05801), (0.0003277, 3.1, 0.08042), (-0.05801, 3.1, 0.0557), (-6.185e-07, 2.1, 0.0), (-0.08042, 3.1, 0.0), (-0.0557, 3.1, -0.05801), (-0.0003279, 3.1, -0.08042), (0.05801, 3.1, -0.0557), (-6.033e-06, -1.2, 0.2867), (-0.2076, -1.2, 0.1977), (0.1977, -1.2, 0.2076), (-0.2867, -1.2, -4.768e-07), (0.2867, -1.2, -4.768e-07), (0.1977, 1.2, 0.2076), (-0.2867, 1.2, 0.0), (-0.2076, 1.2, 0.1977), (-6.143e-06, 1.2, 0.2867), (5.807e-06, -1.2, -0.2867), (0.2076, -1.2, -0.1977), (-0.1977, -1.2, -0.2076), (-0.1977, 1.2, -0.2076), (0.2867, 1.2, 0.0), (0.2076, 1.2, -0.1977), (5.917e-06, 1.2, -0.2867), (0.1005, 3.1, 0.0), (0.06962, 3.1, 0.07251), (-0.1005, 3.1, 0.0), (0.0004099, 3.1, 0.1005), (-0.07251, 3.1, 0.06962), (0.08042, 3.1, 0.0), (0.0557, 3.1, 0.05801), (0.0003277, 3.1, 0.08042), (-0.05801, 3.1, 0.0557), (-0.06962, 3.1, -0.07251), (-0.0004101, 3.1, -0.1005), (0.07251, 3.1, -0.06962), (-0.08042, 3.1, 0.0), (-0.0557, 3.1, -0.05801), (-0.0003279, 3.1, -0.08042), (0.05801, 3.1, -0.0557)], [], [(61, 31, 2, 30), (34, 33, 1, 0), (33, 32, 27, 1), (31, 34, 0, 2), (7, 3, 9, 11), (6, 7, 11, 12), (3, 4, 8, 9), (5, 6, 12, 10), (24, 28, 26, 22), (24, 25, 29, 28), (21, 22, 26, 57), (23, 55, 29, 25), (16, 14, 23, 25), (48, 20, 29, 55), (13, 15, 24, 22), (19, 18, 26, 28), (45, 13, 22, 21), (18, 17, 57, 26), (15, 16, 25, 24), (20, 19, 28, 29), (32, 60, 37, 27), (63, 62, 36, 35), (62, 61, 30, 36), (60, 63, 35, 37), (40, 38, 41, 42), (39, 40, 42, 43), (38, 5, 10, 41), (4, 39, 43, 8), (53, 58, 56, 52), (53, 54, 59, 58), (23, 52, 56, 55), (21, 57, 59, 54), (47, 45, 21, 54), (17, 51, 59, 57), (44, 46, 53, 52), (50, 49, 56, 58), (14, 44, 52, 23), (49, 48, 55, 56), (46, 47, 54, 53), (51, 50, 58, 59), (69, 67, 68), (66, 65, 68), (67, 66, 68), (65, 64, 68), (64, 72, 68), (71, 70, 68), (72, 71, 68), (70, 69, 68), (78, 86, 79, 80), (80, 81, 78), (74, 76, 77, 75), (75, 73, 74), (85, 79, 86, 87), (87, 88, 85), (83, 77, 76, 84), (84, 82, 83), (92, 90, 95, 96), (93, 92, 96, 97), (90, 89, 94, 95), (91, 93, 97, 101), (99, 98, 102, 103), (100, 99, 103, 104), (98, 91, 101, 102), (89, 100, 104, 94)])
me_canon.polygons.foreach_set('use_smooth', [True] * 64)
_uv = me_canon.uv_layers.new(name='UVMap')
_uv.uv.foreach_set('vector', [0.5345, 0.5414, 0.4908, 0.5414, 0.4908, 0.07741, 0.5345, 0.07741, 0.4496, 0.5414, 0.406, 0.5414, 0.406, 0.07741, 0.4496, 0.07741, 0.406, 0.5414, 0.3648, 0.5414, 0.3648, 0.07741, 0.406, 0.07741, 0.4908, 0.5414, 0.4496, 0.5414, 0.4496, 0.07741, 0.4908, 0.07741, 0.06737, 0.8767, 0.06737, 0.8622, 0.4359, 0.8623, 0.4358, 0.8764, 0.0674, 0.8921, 0.06737, 0.8767, 0.4358, 0.8764, 0.4359, 0.8914, 0.06737, 0.8622, 0.06738, 0.8469, 0.4363, 0.8471, 0.4359, 0.8623, 0.06743, 0.9066, 0.0674, 0.8921, 0.4359, 0.8914, 0.4363, 0.9058, 0.2784, 0.6095, 0.2782, 0.7151, 0.258, 0.7153, 0.258, 0.6091, 0.2784, 0.6095, 0.2997, 0.6086, 0.2996, 0.7162, 0.2782, 0.7151, 0.2356, 0.6072, 0.258, 0.6091, 0.258, 0.7153, 0.2356, 0.7173, 0.3219, 0.6056, 0.3219, 0.7191, 0.2996, 0.7162, 0.2997, 0.6086, 0.2969, 0.5915, 0.3136, 0.5869, 0.3219, 0.6056, 0.2997, 0.6086, 0.3139, 0.7378, 0.2973, 0.7334, 0.2996, 0.7162, 0.3219, 0.7191, 0.2598, 0.5925, 0.2776, 0.5928, 0.2784, 0.6095, 0.258, 0.6091, 0.2783, 0.7319, 0.2602, 0.7319, 0.258, 0.7153, 0.2782, 0.7151, 0.2423, 0.5902, 0.2598, 0.5925, 0.258, 0.6091, 0.2356, 0.6072, 0.2602, 0.7319, 0.2425, 0.7344, 0.2356, 0.7173, 0.258, 0.7153, 0.2776, 0.5928, 0.2969, 0.5915, 0.2997, 0.6086, 0.2784, 0.6095, 0.2973, 0.7334, 0.2783, 0.7319, 0.2782, 0.7151, 0.2996, 0.7162, 0.5345, 0.5414, 0.4908, 0.5414, 0.4908, 0.07741, 0.5345, 0.07741, 0.4496, 0.5414, 0.406, 0.5414, 0.406, 0.07741, 0.4496, 0.07741, 0.406, 0.5414, 0.3648, 0.5414, 0.3648, 0.07741, 0.406, 0.07741, 0.4908, 0.5414, 0.4496, 0.5414, 0.4496, 0.07741, 0.4908, 0.07741, 0.06737, 0.8767, 0.06737, 0.8622, 0.4359, 0.8623, 0.4358, 0.8764, 0.0674, 0.8921, 0.06737, 0.8767, 0.4358, 0.8764, 0.4359, 0.8914, 0.06737, 0.8622, 0.06738, 0.8469, 0.4363, 0.8471, 0.4359, 0.8623, 0.06743, 0.9066, 0.0674, 0.8921, 0.4359, 0.8914, 0.4363, 0.9058, 0.2784, 0.6095, 0.2782, 0.7151, 0.258, 0.7153, 0.258, 0.6091, 0.2784, 0.6095, 0.2997, 0.6086, 0.2996, 0.7162, 0.2782, 0.7151, 0.2356, 0.6072, 0.258, 0.6091, 0.258, 0.7153, 0.2356, 0.7173, 0.3219, 0.6056, 0.3219, 0.7191, 0.2996, 0.7162, 0.2997, 0.6086, 0.2969, 0.5915, 0.3136, 0.5869, 0.3219, 0.6056, 0.2997, 0.6086, 0.3139, 0.7378, 0.2973, 0.7334, 0.2996, 0.7162, 0.3219, 0.7191, 0.2598, 0.5925, 0.2776, 0.5928, 0.2784, 0.6095, 0.258, 0.6091, 0.2783, 0.7319, 0.2602, 0.7319, 0.258, 0.7153, 0.2782, 0.7151, 0.2423, 0.5902, 0.2598, 0.5925, 0.258, 0.6091, 0.2356, 0.6072, 0.2602, 0.7319, 0.2425, 0.7344, 0.2356, 0.7173, 0.258, 0.7153, 0.2776, 0.5928, 0.2969, 0.5915, 0.2997, 0.6086, 0.2784, 0.6095, 0.2973, 0.7334, 0.2783, 0.7319, 0.2782, 0.7151, 0.2996, 0.7162, 0.7933, 0.8402, 0.7817, 0.8398, 0.7933, 0.6462, 0.7695, 0.8387, 0.7581, 0.8369, 0.7933, 0.6462, 0.7817, 0.8398, 0.7695, 0.8387, 0.7933, 0.6462, 0.7581, 0.8369, 0.7462, 0.8344, 0.7933, 0.6462, 0.7933, 0.8402, 0.7817, 0.8398, 0.7933, 0.6462, 0.7695, 0.8387, 0.7581, 0.8369, 0.7933, 0.6462, 0.7817, 0.8398, 0.7695, 0.8387, 0.7933, 0.6462, 0.7581, 0.8369, 0.7462, 0.8344, 0.7933, 0.6462, 0.4908, 0.5414, 0.5217, 0.5723, 0.4187, 0.6135, 0.4187, 0.5723, 0.4187, 0.5723, 0.4496, 0.5414, 0.4908, 0.5414, 0.4187, 0.04653, 0.4187, 0.005359, 0.5217, 0.04653, 0.4908, 0.07741, 0.4908, 0.07741, 0.4496, 0.07741, 0.4187, 0.04653, 0.4908, 0.5414, 0.5217, 0.5723, 0.4187, 0.6135, 0.4187, 0.5723, 0.4187, 0.5723, 0.4496, 0.5414, 0.4908, 0.5414, 0.4187, 0.04653, 0.4187, 0.005359, 0.5217, 0.04653, 0.4908, 0.07741, 0.4908, 0.07741, 0.4496, 0.07741, 0.4187, 0.04653, 0.4358, 0.8764, 0.4359, 0.8623, 0.4396, 0.8624, 0.4396, 0.8764, 0.4359, 0.8914, 0.4358, 0.8764, 0.4396, 0.8764, 0.4396, 0.8912, 0.4359, 0.8623, 0.4363, 0.8471, 0.4402, 0.8489, 0.4396, 0.8624, 0.4363, 0.9058, 0.4359, 0.8914, 0.4396, 0.8912, 0.4402, 0.904, 0.4358, 0.8764, 0.4359, 0.8623, 0.4396, 0.8624, 0.4396, 0.8764, 0.4359, 0.8914, 0.4358, 0.8764, 0.4396, 0.8764, 0.4396, 0.8912, 0.4359, 0.8623, 0.4363, 0.8471, 0.4402, 0.8489, 0.4396, 0.8624, 0.4363, 0.9058, 0.4359, 0.8914, 0.4396, 0.8912, 0.4402, 0.904])
me_canon.materials.append(mat_canonmaterial)
me_canon.use_remesh_fix_poles = True
me_canon.use_remesh_preserve_attributes = False
me_canon.use_mirror_vertex_groups = False
me_canon.update()
me_head = bpy.data.meshes.new('head')
me_head.from_pydata([(0.2, 0.6, 0.4), (0.4, 0.6, 0.2), (0.4, -0.6, 0.2), (0.2, -0.6, 0.4), (-0.4, 0.6, 0.2), (-0.2, 0.6, 0.4), (-0.2, -0.6, 0.4), (-0.4, -0.6, 0.2), (0.1, 0.3, 0.4), (0.1, -0.3, 0.4), (-0.1, 0.3, 0.4), (-0.1, -0.3, 0.4), (0.075, 0.24, 0.5), (0.075, -0.24, 0.5), (-0.075, -0.24, 0.5), (-0.075, 0.24, 0.5), (-0.4, -0.6, 0.0), (0.4, 0.6, 0.0), (0.2, -0.7, 0.3), (0.3, -0.7, 0.2), (-0.3, -0.7, 0.2), (-0.2, -0.7, 0.3), (0.3, 0.7, 0.2), (0.2, 0.7, 0.3), (-0.2, 0.7, 0.3), (-0.3, 0.7, 0.2), (-0.2, 0.6, -0.4), (-0.4, 0.6, -0.2), (-0.4, -0.6, -0.2), (-0.2, -0.6, -0.4), (0.4, 0.6, -0.2), (0.2, 0.6, -0.4), (0.2, -0.6, -0.4), (0.4, -0.6, -0.2), (0.4, -0.6, 0.0), (-0.4, 0.6, 0.0), (-0.2, -0.7, -0.3), (-0.3, -0.7, -0.2), (0.3, -0.7, -0.2), (0.2, -0.7, -0.3), (-0.3, -0.7, 0.0), (0.3, -0.7, 0.0), (-0.3, 0.7, -0.2), (-0.2, 0.7, -0.3), (0.2, 0.7, -0.3), (0.3, 0.7, -0.2), (-0.3, 0.7, 0.0), (0.3, 0.7, 0.0)], [], [(16, 7, 4, 35), (6, 3, 0, 5), (17, 1, 2, 34), (0, 3, 2, 1), (6, 5, 4, 7), (14, 13, 12, 15), (9, 8, 12, 13), (11, 9, 13, 14), (10, 11, 14, 15), (8, 10, 15, 12), (6, 7, 20, 21), (3, 6, 21, 18), (1, 17, 47, 22), (0, 1, 22, 23), (5, 0, 23, 24), (40, 41, 19, 20), (18, 21, 20, 19), (34, 2, 19, 41), (2, 3, 18, 19), (7, 16, 40, 20), (22, 25, 24, 23), (22, 47, 46, 25), (35, 4, 25, 46), (4, 5, 24, 25), (34, 33, 30, 17), (32, 29, 26, 31), (35, 27, 28, 16), (26, 29, 28, 27), (32, 31, 30, 33), (32, 33, 38, 39), (29, 32, 39, 36), (27, 35, 46, 42), (26, 27, 42, 43), (31, 26, 43, 44), (41, 40, 37, 38), (36, 39, 38, 37), (16, 28, 37, 40), (28, 29, 36, 37), (33, 34, 41, 38), (42, 45, 44, 43), (42, 46, 47, 45), (17, 30, 45, 47), (30, 31, 44, 45)])
me_head.polygons.foreach_set('use_smooth', [True] * 43)
_uv = me_head.uv_layers.new(name='UVMap')
_uv.uv.foreach_set('vector', [0.5452, 0.08516, 0.5813, 0.08516, 0.5813, 0.3021, 0.5452, 0.3021, 0.6325, 0.08516, 0.7048, 0.08516, 0.7048, 0.3021, 0.6325, 0.3021, 0.7921, 0.3021, 0.7559, 0.3021, 0.7559, 0.08516, 0.7921, 0.08516, 0.7048, 0.3021, 0.7048, 0.08516, 0.7559, 0.08516, 0.7559, 0.3021, 0.6325, 0.08516, 0.6325, 0.3021, 0.5813, 0.3021, 0.5813, 0.08516, 0.8227, 0.6673, 0.8498, 0.6673, 0.8498, 0.7541, 0.8227, 0.7541, 0.8684, 0.6564, 0.8684, 0.7649, 0.8498, 0.7541, 0.8498, 0.6673, 0.8182, 0.6462, 0.8543, 0.6462, 0.8498, 0.6673, 0.8227, 0.6673, 0.8041, 0.7649, 0.8041, 0.6564, 0.8227, 0.6673, 0.8227, 0.7541, 0.8543, 0.7751, 0.8182, 0.7751, 0.8227, 0.7541, 0.8498, 0.7541, 0.6325, 0.08516, 0.5813, 0.08516, 0.5941, 0.06302, 0.6197, 0.06302, 0.7048, 0.08516, 0.6325, 0.08516, 0.6325, 0.05959, 0.7048, 0.05959, 0.7559, 0.3021, 0.7921, 0.3021, 0.7921, 0.3277, 0.7559, 0.3277, 0.7048, 0.3021, 0.7559, 0.3021, 0.7431, 0.3242, 0.7176, 0.3242, 0.6325, 0.3021, 0.7048, 0.3021, 0.7048, 0.3277, 0.6325, 0.3277, 0.6144, 0.005359, 0.7229, 0.005359, 0.7229, 0.04152, 0.6144, 0.04152, 0.7048, 0.05959, 0.6325, 0.05959, 0.6144, 0.04152, 0.7229, 0.04152, 0.7921, 0.08516, 0.7559, 0.08516, 0.7559, 0.05959, 0.7921, 0.05959, 0.7559, 0.08516, 0.7048, 0.08516, 0.7176, 0.06302, 0.7431, 0.06302, 0.5813, 0.08516, 0.5452, 0.08516, 0.5452, 0.05959, 0.5813, 0.05959, 0.7229, 0.3457, 0.6144, 0.3457, 0.6325, 0.3277, 0.7048, 0.3277, 0.7229, 0.3457, 0.7229, 0.3819, 0.6144, 0.3819, 0.6144, 0.3457, 0.5452, 0.3021, 0.5813, 0.3021, 0.5813, 0.3277, 0.5452, 0.3277, 0.5813, 0.3021, 0.6325, 0.3021, 0.6197, 0.3242, 0.5941, 0.3242, 0.5452, 0.08516, 0.5813, 0.08516, 0.5813, 0.3021, 0.5452, 0.3021, 0.6325, 0.08516, 0.7048, 0.08516, 0.7048, 0.3021, 0.6325, 0.3021, 0.7921, 0.3021, 0.7559, 0.3021, 0.7559, 0.08516, 0.7921, 0.08516, 0.7048, 0.3021, 0.7048, 0.08516, 0.7559, 0.08516, 0.7559, 0.3021, 0.6325, 0.08516, 0.6325, 0.3021, 0.5813, 0.3021, 0.5813, 0.08516, 0.6325, 0.08516, 0.5813, 0.08516, 0.5941, 0.06302, 0.6197, 0.06302, 0.7048, 0.08516, 0.6325, 0.08516, 0.6325, 0.05959, 0.7048, 0.05959, 0.7559, 0.3021, 0.7921, 0.3021, 0.7921, 0.3277, 0.7559, 0.3277, 0.7048, 0.3021, 0.7559, 0.3021, 0.7431, 0.3242, 0.7176, 0.3242, 0.6325, 0.3021, 0.7048, 0.3021, 0.7048, 0.3277, 0.6325, 0.3277, 0.6144, 0.005359, 0.7229, 0.005359, 0.7229, 0.04152, 0.6144, 0.04152, 0.7048, 0.05959, 0.6325, 0.05959, 0.6144, 0.04152, 0.7229, 0.04152, 0.7921, 0.08516, 0.7559, 0.08516, 0.7559, 0.05959, 0.7921, 0.05959, 0.7559, 0.08516, 0.7048, 0.08516, 0.7176, 0.06302, 0.7431, 0.06302, 0.5813, 0.08516, 0.5452, 0.08516, 0.5452, 0.05959, 0.5813, 0.05959, 0.7229, 0.3457, 0.6144, 0.3457, 0.6325, 0.3277, 0.7048, 0.3277, 0.7229, 0.3457, 0.7229, 0.3819, 0.6144, 0.3819, 0.6144, 0.3457, 0.5452, 0.3021, 0.5813, 0.3021, 0.5813, 0.3277, 0.5452, 0.3277, 0.5813, 0.3021, 0.6325, 0.3021, 0.6197, 0.3242, 0.5941, 0.3242])
me_head.materials.append(mat_canonmaterial)
me_head.use_remesh_fix_poles = True
me_head.use_remesh_preserve_attributes = False
me_head.use_mirror_vertex_groups = False
me_head.update()

# ---- objects
ob_base = bpy.data.objects.new('base', me_base)
ob_body = bpy.data.objects.new('body', me_body)
ob_canon = bpy.data.objects.new('canon', me_canon)
ob_head = bpy.data.objects.new('head', me_head)

# ---- transforms, parenting, visibility, modifiers, constraints
ob_base.location = (0.0, 0.0, 0.0)
ob_base.lineart.crease_threshold = 0.0
ob_body.parent = ob_base
ob_body.matrix_parent_inverse = Matrix(((1.0, -0.0, 0.0, -0.0), (-0.0, 1.0, -0.0, 0.0), (0.0, -0.0, 1.0, 0.7), (-0.0, 0.0, -0.0, 1.0)))
ob_body.location = (0.0, 0.0, 1.6)
ob_body.lineart.crease_threshold = 0.0
ob_canon.parent = ob_head
ob_canon.location = (0.0, 0.0, 0.0)
ob_canon.lineart.crease_threshold = 0.0
ob_head.parent = ob_body
ob_head.location = (0.0, 0.0, 0.0)
ob_head.lineart.crease_threshold = 0.0

# ---- collection membership
col_collection.objects.link(ob_base)
col_collection.objects.link(ob_body)
col_collection.objects.link(ob_canon)
col_collection.objects.link(ob_head)

# ---- scene / render settings (as saved in the file)
scene.frame_start = 1; scene.frame_end = 250; scene.frame_set(1)
scene.render.engine = 'BLENDER_EEVEE_NEXT'
scene.cycles.use_denoising = False
scene.cycles.samples = 128
scene.cycles.sampling_pattern = 'TABULATED_SOBOL'
scene.cycles.use_adaptive_sampling = False
scene.cycles.use_light_tree = False
scene.view_settings.view_transform = 'Filmic'
bpy.context.view_layer.update()

# ---- added for rendering (the .blend has no active camera and no usable light): camera, sun
cam_auto = bpy.data.cameras.new('AutoCamera')
cam_auto.lens = 50.0
cam_auto.sensor_width = 36.0
cam_auto.clip_end = 1000.0
ob_auto_camera = bpy.data.objects.new('AutoCamera', cam_auto)
scene.collection.objects.link(ob_auto_camera)
ob_auto_camera.location = (7.4619, -8.55914, 6.86952)
ob_auto_camera.rotation_euler = (1.09748, -7.21219e-08, 0.694738)
scene.camera = ob_auto_camera
light_auto_sun = bpy.data.lights.new('AutoSun', 'SUN')
light_auto_sun.energy = 3.0
light_auto_sun.angle = 0.0523599
ob_auto_sun = bpy.data.objects.new('AutoSun', light_auto_sun)
scene.collection.objects.link(ob_auto_sun)
ob_auto_sun.rotation_euler = (0.872665, 0.174533, 0.523599)
bpy.context.view_layer.update()

